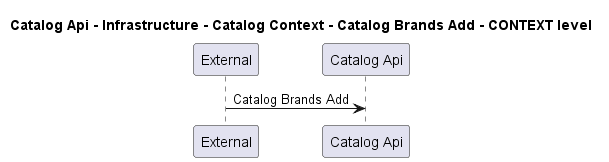

The diagram above was rendered by PlantUML. Its source (embedded in the PNG):
@startuml
!pragma layout smetana

title Catalog Api - Infrastructure - Catalog Context - Catalog Brands Add - CONTEXT level

participant "External" as C4InterFlow.SoftwareSystems.ExternalSystem
participant "Catalog Api" as dotnet.eShop.Architecture.SoftwareSystems.CatalogApi

C4InterFlow.SoftwareSystems.ExternalSystem -> dotnet.eShop.Architecture.SoftwareSystems.CatalogApi : Catalog Brands Add


@enduml